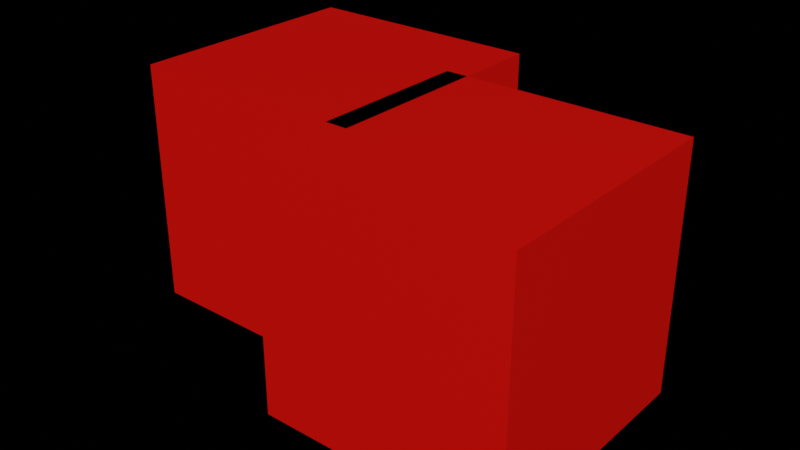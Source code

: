 # Source: test.blend  (saved by Blender 3.1.7; exported with 4.5.12 LTS)
import bpy
from mathutils import Matrix  # noqa: F401  (used for matrix-valued properties, if any)

bpy.ops.wm.read_factory_settings(use_empty=True)
scene = bpy.context.scene
scene.name = 'Scene'

# ---- collections
col_collection = bpy.data.collections.new('Collection'); scene.collection.children.link(col_collection)
col_sketchup = bpy.data.collections.new('Sketchup'); scene.collection.children.link(col_sketchup)

# ---- materials (node trees are filled in below, after node groups)
mat_material = bpy.data.materials.new('Material')
mat_material.diffuse_color = (0.8, 0.8, 0.8, 0.0)

# ---- material node trees
mat_material.use_nodes = True; mat_material.node_tree.nodes.clear()
_N = mat_material.node_tree.nodes; _L = mat_material.node_tree.links
n0 = _N.new('ShaderNodeBsdfPrincipled'); n0.name = 'Principled BSDF'; n0.location = (10, 300)
n0.distribution = 'GGX'
n0.subsurface_method = 'RANDOM_WALK_SKIN'
n0.inputs[0].default_value = (0.8, 0.003189, 0.0, 1.0)
n0.inputs[3].default_value = 1.45
n0.inputs[27].default_value = (0.0, 0.0, 0.0, 1.0)
n0.inputs[28].default_value = 1.0
n1 = _N.new('ShaderNodeOutputMaterial'); n1.name = 'Material Output'; n1.location = (300, 300)
_L.new(n0.outputs[0], n1.inputs[0])
n1.is_active_output = True

# ---- world
world_world = bpy.data.worlds.new('World'); scene.world = world_world
world_world.use_nodes = True; world_world.node_tree.nodes.clear()
_N = world_world.node_tree.nodes; _L = world_world.node_tree.links
n0 = _N.new('ShaderNodeOutputWorld'); n0.name = 'World Output'; n0.location = (300, 300)
n1 = _N.new('ShaderNodeBackground'); n1.name = 'Background'; n1.location = (10, 300)
n1.inputs[0].default_value = (0.05088, 0.05088, 0.05088, 1.0)
n1.inputs[1].default_value = 0.0
_L.new(n1.outputs[0], n0.inputs[0])
n0.is_active_output = True
world_world.color = (0.05088, 0.05088, 0.05088)
world_world.use_sun_shadow = False
world_world.sun_shadow_jitter_overblur = 0.0

# ---- meshes
me_g___559416 = bpy.data.meshes.new('G-__559416')
me_g___559416.from_pydata([(1.0, 0.0, 1.0), (0.0, 0.0, 0.0), (1.0, 0.0, 0.0), (0.0, 0.0, 1.0), (0.0, 1.0, 1.0), (1.0, 1.0, 1.0), (1.0, 1.0, 0.0), (0.0, 1.0, 0.0)], [], [(6, 5, 0, 2), (4, 7, 1, 3), (0, 5, 4, 3), (4, 5, 6, 7), (0, 3, 1, 2), (6, 2, 1, 7)])
me_g___559416.materials.append(mat_material)
me_g___559416.use_remesh_fix_poles = True
me_g___559416.use_remesh_preserve_attributes = False
me_g___559416.update()
me_g___559425 = bpy.data.meshes.new('G-__559425')
me_g___559425.from_pydata([(1.0, 0.0, 1.0), (0.0, 0.0, 0.0), (1.0, 0.0, 0.0), (0.0, 0.0, 1.0), (0.0, 1.0, 1.0), (1.0, 1.0, 1.0), (1.0, 1.0, 0.0), (0.0, 1.0, 0.0)], [], [(6, 5, 0, 2), (4, 7, 1, 3), (0, 5, 4, 3), (4, 5, 6, 7), (0, 3, 1, 2), (6, 2, 1, 7)])
me_g___559425.materials.append(mat_material)
me_g___559425.use_remesh_fix_poles = True
me_g___559425.use_remesh_preserve_attributes = False
me_g___559425.update()

# ---- objects
ob_g___559416 = bpy.data.objects.new('G-__559416', me_g___559416)
ob_g___559425 = bpy.data.objects.new('G-__559425', me_g___559425)

# ---- transforms, parenting, visibility, modifiers, constraints
ob_g___559416.location = (0.0, 0.0, 0.0)
ob_g___559425.location = (0.9069, -0.3379, 0.0)

# ---- collection membership
col_sketchup.objects.link(ob_g___559416)
col_sketchup.objects.link(ob_g___559425)

# ---- scene / render settings (as saved in the file)
scene.frame_start = 1; scene.frame_end = 250; scene.frame_set(1)
scene.render.engine = 'CYCLES'
scene.render.image_settings.color_depth = '16'
scene.render.image_settings.compression = 0
scene.render.preview_pixel_size = '1'
scene.render.use_border = True
scene.render.use_crop_to_border = True
scene.cycles.preview_pause = True
scene.cycles.samples = 200
scene.cycles.sampling_pattern = 'TABULATED_SOBOL'
scene.cycles.use_light_tree = False
scene.cycles.caustics_reflective = False
scene.cycles.caustics_refractive = False
scene.cycles.blur_glossy = 0.0
scene.cycles.max_bounces = 3
scene.cycles.glossy_bounces = 6
scene.cycles.transmission_bounces = 6
scene.cycles.volume_bounces = 1
scene.cycles.debug_use_hair_bvh = False
scene.cycles.use_fast_gi = True
scene.cycles.ao_bounces = 20
scene.cycles.ao_bounces_render = 2
scene.cycles.tile_size = 160
scene.eevee.taa_samples = 20
scene.eevee.use_gtao = True
scene.eevee.bokeh_max_size = 98.0
scene.eevee.bokeh_threshold = 7.107
scene.eevee.use_raytracing = True
scene.view_settings.view_transform = 'Filmic'
bpy.context.view_layer.update()

# ---- added for rendering (the .blend has no active camera and no usable light): camera, sun
cam_auto = bpy.data.cameras.new('AutoCamera')
cam_auto.lens = 50.0
cam_auto.sensor_width = 36.0
cam_auto.clip_end = 1000.0
ob_auto_camera = bpy.data.objects.new('AutoCamera', cam_auto)
scene.collection.objects.link(ob_auto_camera)
ob_auto_camera.location = (3.29885, -2.48342, 2.37633)
ob_auto_camera.rotation_euler = (1.09748, -7.21219e-08, 0.694738)
scene.camera = ob_auto_camera
light_auto_sun = bpy.data.lights.new('AutoSun', 'SUN')
light_auto_sun.energy = 3.0
light_auto_sun.angle = 0.0523599
ob_auto_sun = bpy.data.objects.new('AutoSun', light_auto_sun)
scene.collection.objects.link(ob_auto_sun)
ob_auto_sun.rotation_euler = (0.872665, 0.174533, 0.523599)
bpy.context.view_layer.update()
